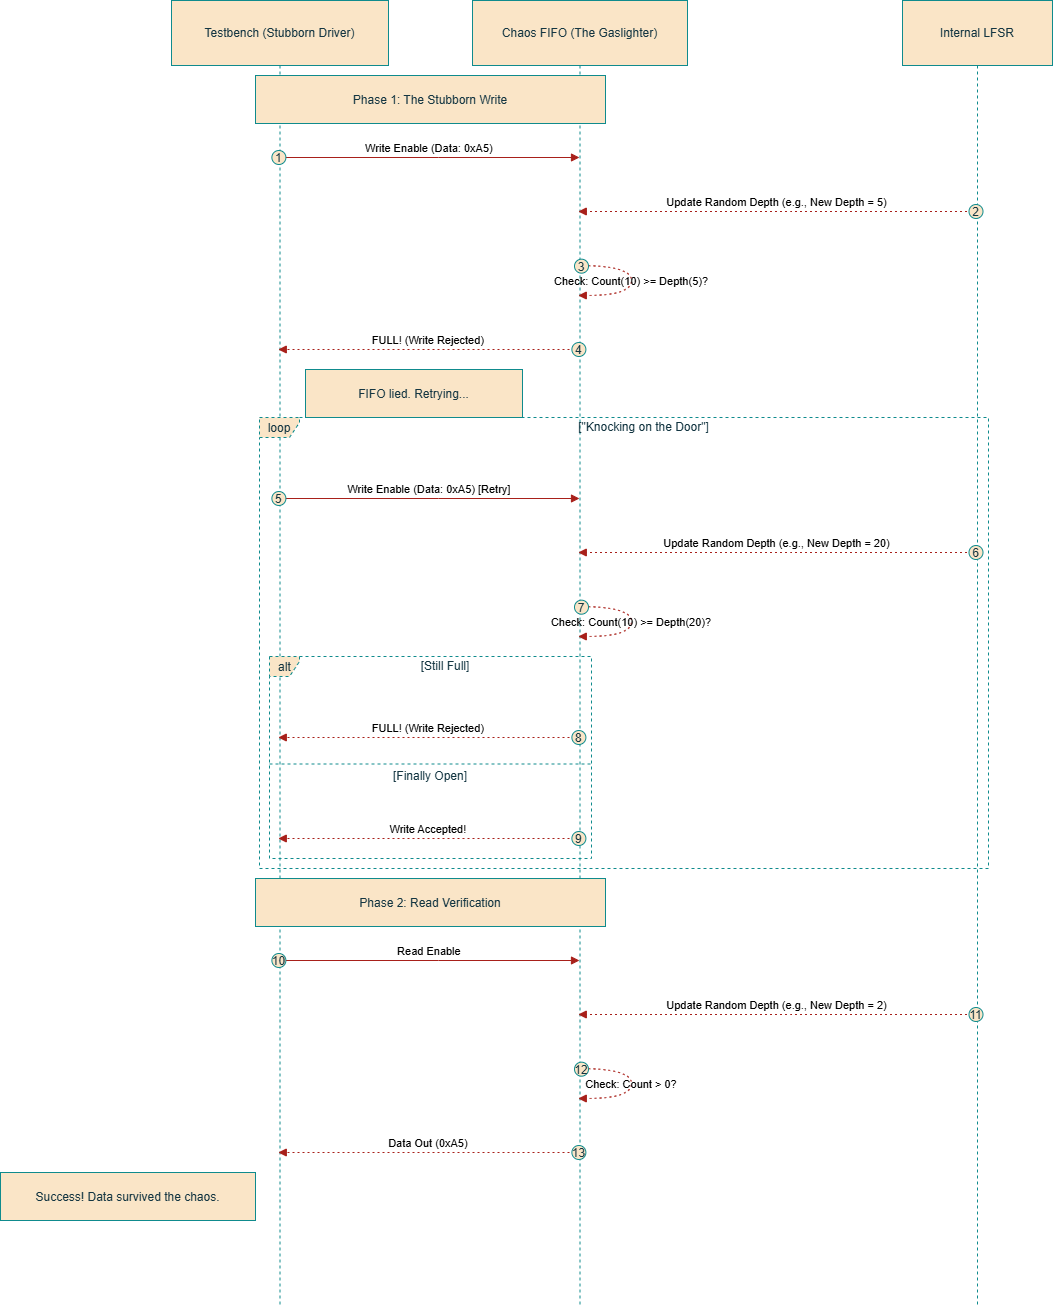

The diagram above was exported from draw.io. Its source (the exported page's mxGraphModel, read from the mxfile embedded in the PNG):
<mxGraphModel dx="2316" dy="1391" grid="0" gridSize="10" guides="1" tooltips="1" connect="1" arrows="1" fold="1" page="1" pageScale="1" pageWidth="413" pageHeight="583" background="none" math="0" shadow="0">
  <root>
    <mxCell id="0" />
    <mxCell id="1" parent="0" />
    <mxCell id="_jMaGqh-Oo_ftVc9x8GD-1" value="Testbench (Stubborn Driver)" style="shape=umlLifeline;perimeter=lifelinePerimeter;whiteSpace=wrap;container=1;dropTarget=0;collapsible=0;recursiveResize=0;outlineConnect=0;portConstraint=eastwest;newEdgeStyle={&quot;edgeStyle&quot;:&quot;elbowEdgeStyle&quot;,&quot;elbow&quot;:&quot;vertical&quot;,&quot;curved&quot;:0,&quot;rounded&quot;:0};size=65;fillColor=#FAE5C7;strokeColor=#0F8B8D;labelBackgroundColor=none;fontColor=#143642;" vertex="1" parent="1">
      <mxGeometry x="191" y="20" width="217" height="1305" as="geometry" />
    </mxCell>
    <mxCell id="_jMaGqh-Oo_ftVc9x8GD-2" value="Chaos FIFO (The Gaslighter)" style="shape=umlLifeline;perimeter=lifelinePerimeter;whiteSpace=wrap;container=1;dropTarget=0;collapsible=0;recursiveResize=0;outlineConnect=0;portConstraint=eastwest;newEdgeStyle={&quot;edgeStyle&quot;:&quot;elbowEdgeStyle&quot;,&quot;elbow&quot;:&quot;vertical&quot;,&quot;curved&quot;:0,&quot;rounded&quot;:0};size=65;fillColor=#FAE5C7;strokeColor=#0F8B8D;labelBackgroundColor=none;fontColor=#143642;" vertex="1" parent="1">
      <mxGeometry x="492" y="20" width="215" height="1305" as="geometry" />
    </mxCell>
    <mxCell id="_jMaGqh-Oo_ftVc9x8GD-3" value="Internal LFSR" style="shape=umlLifeline;perimeter=lifelinePerimeter;whiteSpace=wrap;container=1;dropTarget=0;collapsible=0;recursiveResize=0;outlineConnect=0;portConstraint=eastwest;newEdgeStyle={&quot;edgeStyle&quot;:&quot;elbowEdgeStyle&quot;,&quot;elbow&quot;:&quot;vertical&quot;,&quot;curved&quot;:0,&quot;rounded&quot;:0};size=65;fillColor=#FAE5C7;strokeColor=#0F8B8D;labelBackgroundColor=none;fontColor=#143642;" vertex="1" parent="1">
      <mxGeometry x="922" y="20" width="150" height="1305" as="geometry" />
    </mxCell>
    <mxCell id="_jMaGqh-Oo_ftVc9x8GD-4" value="alt" style="shape=umlFrame;dashed=1;pointerEvents=0;dropTarget=0;strokeColor=#0F8B8D;height=20;width=30;fillColor=#FAE5C7;labelBackgroundColor=none;fontColor=#143642;" vertex="1" parent="1">
      <mxGeometry x="289" y="676" width="322" height="202" as="geometry" />
    </mxCell>
    <mxCell id="_jMaGqh-Oo_ftVc9x8GD-5" value="[Still Full]" style="text;strokeColor=none;fillColor=none;align=center;verticalAlign=middle;whiteSpace=wrap;labelBackgroundColor=none;fontColor=#143642;" vertex="1" parent="_jMaGqh-Oo_ftVc9x8GD-4">
      <mxGeometry x="30" width="292" height="20" as="geometry" />
    </mxCell>
    <mxCell id="_jMaGqh-Oo_ftVc9x8GD-6" value="[Finally Open]" style="shape=line;dashed=1;whiteSpace=wrap;verticalAlign=top;labelPosition=center;verticalLabelPosition=middle;align=center;strokeColor=#0F8B8D;labelBackgroundColor=none;fillColor=#FAE5C7;fontColor=#143642;" vertex="1" parent="_jMaGqh-Oo_ftVc9x8GD-4">
      <mxGeometry y="106" width="322" height="3" as="geometry" />
    </mxCell>
    <mxCell id="_jMaGqh-Oo_ftVc9x8GD-7" value="loop" style="shape=umlFrame;dashed=1;pointerEvents=0;dropTarget=0;strokeColor=#0F8B8D;height=20;width=40;fillColor=#FAE5C7;labelBackgroundColor=none;fontColor=#143642;" vertex="1" parent="1">
      <mxGeometry x="279" y="437" width="729" height="451" as="geometry" />
    </mxCell>
    <mxCell id="_jMaGqh-Oo_ftVc9x8GD-8" value="[&quot;Knocking on the Door&quot;]" style="text;strokeColor=none;fillColor=none;align=center;verticalAlign=middle;whiteSpace=wrap;labelBackgroundColor=none;fontColor=#143642;" vertex="1" parent="_jMaGqh-Oo_ftVc9x8GD-7">
      <mxGeometry x="40" width="689" height="20" as="geometry" />
    </mxCell>
    <mxCell id="_jMaGqh-Oo_ftVc9x8GD-9" value="Write Enable (Data: 0xA5)" style="verticalAlign=bottom;edgeStyle=elbowEdgeStyle;elbow=vertical;curved=0;rounded=0;endArrow=block;fillColor=#FAE5C7;strokeColor=#A8201A;labelBackgroundColor=none;fontColor=default;" edge="1" parent="1" source="_jMaGqh-Oo_ftVc9x8GD-1" target="_jMaGqh-Oo_ftVc9x8GD-2">
      <mxGeometry relative="1" as="geometry">
        <Array as="points">
          <mxPoint x="458" y="177" />
        </Array>
      </mxGeometry>
    </mxCell>
    <mxCell id="_jMaGqh-Oo_ftVc9x8GD-10" value="1" style="ellipse;aspect=fixed;fillColor=#FAE5C7;align=center;fontColor=#143642;labelBackgroundColor=none;strokeColor=#0F8B8D;" vertex="1" parent="_jMaGqh-Oo_ftVc9x8GD-9">
      <mxGeometry width="14" height="14" relative="1" as="geometry">
        <mxPoint x="-157.5" y="-7" as="offset" />
      </mxGeometry>
    </mxCell>
    <mxCell id="_jMaGqh-Oo_ftVc9x8GD-11" value="Update Random Depth (e.g., New Depth = 5)" style="verticalAlign=bottom;edgeStyle=elbowEdgeStyle;elbow=vertical;curved=0;rounded=0;dashed=1;dashPattern=2 3;endArrow=block;fillColor=#FAE5C7;strokeColor=#A8201A;labelBackgroundColor=none;fontColor=default;" edge="1" parent="1" source="_jMaGqh-Oo_ftVc9x8GD-3" target="_jMaGqh-Oo_ftVc9x8GD-2">
      <mxGeometry relative="1" as="geometry">
        <Array as="points">
          <mxPoint x="810" y="231" />
        </Array>
      </mxGeometry>
    </mxCell>
    <mxCell id="_jMaGqh-Oo_ftVc9x8GD-12" value="2" style="ellipse;aspect=fixed;fillColor=#FAE5C7;align=center;fontColor=#143642;labelBackgroundColor=none;strokeColor=#0F8B8D;" vertex="1" parent="_jMaGqh-Oo_ftVc9x8GD-11">
      <mxGeometry width="14" height="14" relative="1" as="geometry">
        <mxPoint x="192" y="-7" as="offset" />
      </mxGeometry>
    </mxCell>
    <mxCell id="_jMaGqh-Oo_ftVc9x8GD-13" value="Check: Count(10) &gt;= Depth(5)?" style="curved=1;dashed=1;dashPattern=2 3;endArrow=block;rounded=0;fillColor=#FAE5C7;strokeColor=#A8201A;labelBackgroundColor=none;fontColor=default;" edge="1" parent="1" source="_jMaGqh-Oo_ftVc9x8GD-2" target="_jMaGqh-Oo_ftVc9x8GD-2">
      <mxGeometry relative="1" as="geometry">
        <Array as="points">
          <mxPoint x="651" y="285" />
          <mxPoint x="651" y="315" />
        </Array>
      </mxGeometry>
    </mxCell>
    <mxCell id="_jMaGqh-Oo_ftVc9x8GD-14" value="3" style="ellipse;aspect=fixed;fillColor=#FAE5C7;align=center;fontColor=#143642;labelBackgroundColor=none;strokeColor=#0F8B8D;" vertex="1" parent="_jMaGqh-Oo_ftVc9x8GD-13">
      <mxGeometry width="14" height="14" relative="1" as="geometry">
        <mxPoint x="-57" y="-22" as="offset" />
      </mxGeometry>
    </mxCell>
    <mxCell id="_jMaGqh-Oo_ftVc9x8GD-15" value="FULL! (Write Rejected)" style="verticalAlign=bottom;edgeStyle=elbowEdgeStyle;elbow=vertical;curved=0;rounded=0;dashed=1;dashPattern=2 3;endArrow=block;fillColor=#FAE5C7;strokeColor=#A8201A;labelBackgroundColor=none;fontColor=default;" edge="1" parent="1" source="_jMaGqh-Oo_ftVc9x8GD-2" target="_jMaGqh-Oo_ftVc9x8GD-1">
      <mxGeometry relative="1" as="geometry">
        <Array as="points">
          <mxPoint x="461" y="369" />
        </Array>
      </mxGeometry>
    </mxCell>
    <mxCell id="_jMaGqh-Oo_ftVc9x8GD-16" value="4" style="ellipse;aspect=fixed;fillColor=#FAE5C7;align=center;fontColor=#143642;labelBackgroundColor=none;strokeColor=#0F8B8D;" vertex="1" parent="_jMaGqh-Oo_ftVc9x8GD-15">
      <mxGeometry width="14" height="14" relative="1" as="geometry">
        <mxPoint x="143.5" y="-7" as="offset" />
      </mxGeometry>
    </mxCell>
    <mxCell id="_jMaGqh-Oo_ftVc9x8GD-17" value="Write Enable (Data: 0xA5) [Retry]" style="verticalAlign=bottom;edgeStyle=elbowEdgeStyle;elbow=vertical;curved=0;rounded=0;endArrow=block;fillColor=#FAE5C7;strokeColor=#A8201A;labelBackgroundColor=none;fontColor=default;" edge="1" parent="1" source="_jMaGqh-Oo_ftVc9x8GD-1" target="_jMaGqh-Oo_ftVc9x8GD-2">
      <mxGeometry relative="1" as="geometry">
        <Array as="points">
          <mxPoint x="458" y="518" />
        </Array>
      </mxGeometry>
    </mxCell>
    <mxCell id="_jMaGqh-Oo_ftVc9x8GD-18" value="5" style="ellipse;aspect=fixed;fillColor=#FAE5C7;align=center;fontColor=#143642;labelBackgroundColor=none;strokeColor=#0F8B8D;" vertex="1" parent="_jMaGqh-Oo_ftVc9x8GD-17">
      <mxGeometry width="14" height="14" relative="1" as="geometry">
        <mxPoint x="-157.5" y="-7" as="offset" />
      </mxGeometry>
    </mxCell>
    <mxCell id="_jMaGqh-Oo_ftVc9x8GD-19" value="Update Random Depth (e.g., New Depth = 20)" style="verticalAlign=bottom;edgeStyle=elbowEdgeStyle;elbow=vertical;curved=0;rounded=0;dashed=1;dashPattern=2 3;endArrow=block;fillColor=#FAE5C7;strokeColor=#A8201A;labelBackgroundColor=none;fontColor=default;" edge="1" parent="1" source="_jMaGqh-Oo_ftVc9x8GD-3" target="_jMaGqh-Oo_ftVc9x8GD-2">
      <mxGeometry relative="1" as="geometry">
        <Array as="points">
          <mxPoint x="810" y="572" />
        </Array>
      </mxGeometry>
    </mxCell>
    <mxCell id="_jMaGqh-Oo_ftVc9x8GD-20" value="6" style="ellipse;aspect=fixed;fillColor=#FAE5C7;align=center;fontColor=#143642;labelBackgroundColor=none;strokeColor=#0F8B8D;" vertex="1" parent="_jMaGqh-Oo_ftVc9x8GD-19">
      <mxGeometry width="14" height="14" relative="1" as="geometry">
        <mxPoint x="192" y="-7" as="offset" />
      </mxGeometry>
    </mxCell>
    <mxCell id="_jMaGqh-Oo_ftVc9x8GD-21" value="Check: Count(10) &gt;= Depth(20)?" style="curved=1;dashed=1;dashPattern=2 3;endArrow=block;rounded=0;fillColor=#FAE5C7;strokeColor=#A8201A;labelBackgroundColor=none;fontColor=default;" edge="1" parent="1" source="_jMaGqh-Oo_ftVc9x8GD-2" target="_jMaGqh-Oo_ftVc9x8GD-2">
      <mxGeometry relative="1" as="geometry">
        <Array as="points">
          <mxPoint x="651" y="626" />
          <mxPoint x="651" y="656" />
        </Array>
      </mxGeometry>
    </mxCell>
    <mxCell id="_jMaGqh-Oo_ftVc9x8GD-22" value="7" style="ellipse;aspect=fixed;fillColor=#FAE5C7;align=center;fontColor=#143642;labelBackgroundColor=none;strokeColor=#0F8B8D;" vertex="1" parent="_jMaGqh-Oo_ftVc9x8GD-21">
      <mxGeometry width="14" height="14" relative="1" as="geometry">
        <mxPoint x="-57" y="-22" as="offset" />
      </mxGeometry>
    </mxCell>
    <mxCell id="_jMaGqh-Oo_ftVc9x8GD-23" value="FULL! (Write Rejected)" style="verticalAlign=bottom;edgeStyle=elbowEdgeStyle;elbow=vertical;curved=0;rounded=0;dashed=1;dashPattern=2 3;endArrow=block;fillColor=#FAE5C7;strokeColor=#A8201A;labelBackgroundColor=none;fontColor=default;" edge="1" parent="1" source="_jMaGqh-Oo_ftVc9x8GD-2" target="_jMaGqh-Oo_ftVc9x8GD-1">
      <mxGeometry relative="1" as="geometry">
        <Array as="points">
          <mxPoint x="461" y="757" />
        </Array>
      </mxGeometry>
    </mxCell>
    <mxCell id="_jMaGqh-Oo_ftVc9x8GD-24" value="8" style="ellipse;aspect=fixed;fillColor=#FAE5C7;align=center;fontColor=#143642;labelBackgroundColor=none;strokeColor=#0F8B8D;" vertex="1" parent="_jMaGqh-Oo_ftVc9x8GD-23">
      <mxGeometry width="14" height="14" relative="1" as="geometry">
        <mxPoint x="143.5" y="-7" as="offset" />
      </mxGeometry>
    </mxCell>
    <mxCell id="_jMaGqh-Oo_ftVc9x8GD-25" value="Write Accepted!" style="verticalAlign=bottom;edgeStyle=elbowEdgeStyle;elbow=vertical;curved=0;rounded=0;dashed=1;dashPattern=2 3;endArrow=block;fillColor=#FAE5C7;strokeColor=#A8201A;labelBackgroundColor=none;fontColor=default;" edge="1" parent="1" source="_jMaGqh-Oo_ftVc9x8GD-2" target="_jMaGqh-Oo_ftVc9x8GD-1">
      <mxGeometry relative="1" as="geometry">
        <Array as="points">
          <mxPoint x="461" y="858" />
        </Array>
      </mxGeometry>
    </mxCell>
    <mxCell id="_jMaGqh-Oo_ftVc9x8GD-26" value="9" style="ellipse;aspect=fixed;fillColor=#FAE5C7;align=center;fontColor=#143642;labelBackgroundColor=none;strokeColor=#0F8B8D;" vertex="1" parent="_jMaGqh-Oo_ftVc9x8GD-25">
      <mxGeometry width="14" height="14" relative="1" as="geometry">
        <mxPoint x="143.5" y="-7" as="offset" />
      </mxGeometry>
    </mxCell>
    <mxCell id="_jMaGqh-Oo_ftVc9x8GD-27" value="Read Enable" style="verticalAlign=bottom;edgeStyle=elbowEdgeStyle;elbow=vertical;curved=0;rounded=0;endArrow=block;fillColor=#FAE5C7;strokeColor=#A8201A;labelBackgroundColor=none;fontColor=default;" edge="1" parent="1" source="_jMaGqh-Oo_ftVc9x8GD-1" target="_jMaGqh-Oo_ftVc9x8GD-2">
      <mxGeometry relative="1" as="geometry">
        <Array as="points">
          <mxPoint x="458" y="980" />
        </Array>
      </mxGeometry>
    </mxCell>
    <mxCell id="_jMaGqh-Oo_ftVc9x8GD-28" value="10" style="ellipse;aspect=fixed;fillColor=#FAE5C7;align=center;fontColor=#143642;labelBackgroundColor=none;strokeColor=#0F8B8D;" vertex="1" parent="_jMaGqh-Oo_ftVc9x8GD-27">
      <mxGeometry width="14" height="14" relative="1" as="geometry">
        <mxPoint x="-157.5" y="-7" as="offset" />
      </mxGeometry>
    </mxCell>
    <mxCell id="_jMaGqh-Oo_ftVc9x8GD-29" value="Update Random Depth (e.g., New Depth = 2)" style="verticalAlign=bottom;edgeStyle=elbowEdgeStyle;elbow=vertical;curved=0;rounded=0;dashed=1;dashPattern=2 3;endArrow=block;fillColor=#FAE5C7;strokeColor=#A8201A;labelBackgroundColor=none;fontColor=default;" edge="1" parent="1" source="_jMaGqh-Oo_ftVc9x8GD-3" target="_jMaGqh-Oo_ftVc9x8GD-2">
      <mxGeometry relative="1" as="geometry">
        <Array as="points">
          <mxPoint x="810" y="1034" />
        </Array>
      </mxGeometry>
    </mxCell>
    <mxCell id="_jMaGqh-Oo_ftVc9x8GD-30" value="11" style="ellipse;aspect=fixed;fillColor=#FAE5C7;align=center;fontColor=#143642;labelBackgroundColor=none;strokeColor=#0F8B8D;" vertex="1" parent="_jMaGqh-Oo_ftVc9x8GD-29">
      <mxGeometry width="14" height="14" relative="1" as="geometry">
        <mxPoint x="192" y="-7" as="offset" />
      </mxGeometry>
    </mxCell>
    <mxCell id="_jMaGqh-Oo_ftVc9x8GD-31" value="Check: Count &gt; 0?" style="curved=1;dashed=1;dashPattern=2 3;endArrow=block;rounded=0;fillColor=#FAE5C7;strokeColor=#A8201A;labelBackgroundColor=none;fontColor=default;" edge="1" parent="1" source="_jMaGqh-Oo_ftVc9x8GD-2" target="_jMaGqh-Oo_ftVc9x8GD-2">
      <mxGeometry relative="1" as="geometry">
        <Array as="points">
          <mxPoint x="651" y="1088" />
          <mxPoint x="651" y="1118" />
        </Array>
      </mxGeometry>
    </mxCell>
    <mxCell id="_jMaGqh-Oo_ftVc9x8GD-32" value="12" style="ellipse;aspect=fixed;fillColor=#FAE5C7;align=center;fontColor=#143642;labelBackgroundColor=none;strokeColor=#0F8B8D;" vertex="1" parent="_jMaGqh-Oo_ftVc9x8GD-31">
      <mxGeometry width="14" height="14" relative="1" as="geometry">
        <mxPoint x="-57" y="-22" as="offset" />
      </mxGeometry>
    </mxCell>
    <mxCell id="_jMaGqh-Oo_ftVc9x8GD-33" value="Data Out (0xA5)" style="verticalAlign=bottom;edgeStyle=elbowEdgeStyle;elbow=vertical;curved=0;rounded=0;dashed=1;dashPattern=2 3;endArrow=block;fillColor=#FAE5C7;strokeColor=#A8201A;labelBackgroundColor=none;fontColor=default;" edge="1" parent="1" source="_jMaGqh-Oo_ftVc9x8GD-2" target="_jMaGqh-Oo_ftVc9x8GD-1">
      <mxGeometry relative="1" as="geometry">
        <Array as="points">
          <mxPoint x="461" y="1172" />
        </Array>
      </mxGeometry>
    </mxCell>
    <mxCell id="_jMaGqh-Oo_ftVc9x8GD-34" value="13" style="ellipse;aspect=fixed;fillColor=#FAE5C7;align=center;fontColor=#143642;labelBackgroundColor=none;strokeColor=#0F8B8D;" vertex="1" parent="_jMaGqh-Oo_ftVc9x8GD-33">
      <mxGeometry width="14" height="14" relative="1" as="geometry">
        <mxPoint x="143.5" y="-7" as="offset" />
      </mxGeometry>
    </mxCell>
    <mxCell id="_jMaGqh-Oo_ftVc9x8GD-35" value="Phase 1: The Stubborn Write" style="fillColor=#FAE5C7;strokeColor=#0F8B8D;labelBackgroundColor=none;fontColor=#143642;" vertex="1" parent="1">
      <mxGeometry x="275" y="95" width="350" height="48" as="geometry" />
    </mxCell>
    <mxCell id="_jMaGqh-Oo_ftVc9x8GD-36" value="FIFO lied. Retrying..." style="fillColor=#FAE5C7;strokeColor=#0F8B8D;labelBackgroundColor=none;fontColor=#143642;" vertex="1" parent="1">
      <mxGeometry x="325" y="389" width="217" height="48" as="geometry" />
    </mxCell>
    <mxCell id="_jMaGqh-Oo_ftVc9x8GD-37" value="Phase 2: Read Verification" style="fillColor=#FAE5C7;strokeColor=#0F8B8D;labelBackgroundColor=none;fontColor=#143642;" vertex="1" parent="1">
      <mxGeometry x="275" y="898" width="350" height="48" as="geometry" />
    </mxCell>
    <mxCell id="_jMaGqh-Oo_ftVc9x8GD-38" value="Success! Data survived the chaos." style="fillColor=#FAE5C7;strokeColor=#0F8B8D;labelBackgroundColor=none;fontColor=#143642;" vertex="1" parent="1">
      <mxGeometry x="20" y="1192" width="255" height="48" as="geometry" />
    </mxCell>
  </root>
</mxGraphModel>